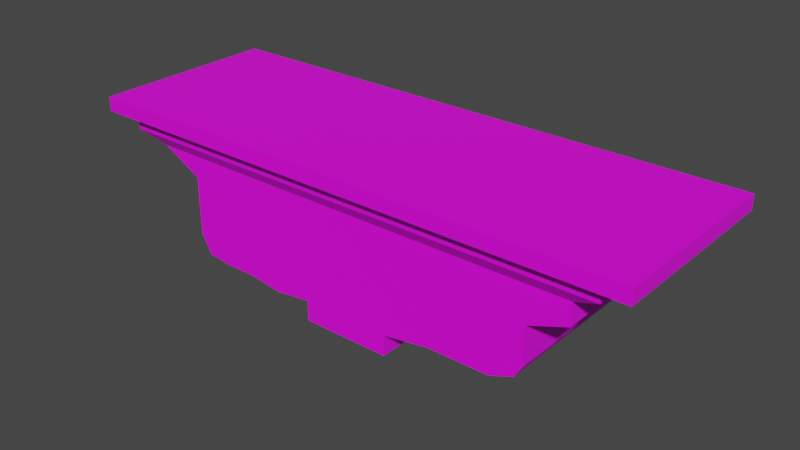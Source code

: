 # Source: Plataforma.blend  (saved by Blender 2.93.20; exported with 4.5.12 LTS)
import bpy
from mathutils import Matrix  # noqa: F401  (used for matrix-valued properties, if any)

bpy.ops.wm.read_factory_settings(use_empty=True)
scene = bpy.context.scene
scene.name = 'Scene'

# ---- collections
col_collection = bpy.data.collections.new('Collection'); scene.collection.children.link(col_collection)

# ---- images (referenced by path relative to the original .blend; pixels are not part of the script)
import os
ASSET_DIR = os.environ.get("B2B_ASSET_DIR", "")  # directory of the original .blend (textures are referenced by path, not embedded)
HERE = os.path.dirname(os.path.abspath(__file__))  # packed textures are extracted next to this script under _unpacked/

def load_image(name, relpath, width, height, colorspace="sRGB"):
    """Load a texture the original file referenced (path relative to the .blend, or extracted next to this script)."""
    p = next((c for c in (os.path.join(HERE, relpath), os.path.join(ASSET_DIR, relpath)) if relpath and os.path.exists(c)), "")
    if p:
        img = bpy.data.images.load(p, check_existing=True)
        img.name = name
    else:  # same state as the original file: an image datablock whose file is absent (Cycles renders it pink)
        img = bpy.data.images.new(name, width, height)
        img.source = "FILE"
        img.filepath = "//" + (relpath or name)
    img.colorspace_settings.name = colorspace
    return img
img_cube_png = load_image('Cube.png', 'Cube.png', 1024, 1024, 'sRGB')

# ---- materials (node trees are filled in below, after node groups)
mat_material_001 = bpy.data.materials.new('Material.001')
mat_material_001.use_transparent_shadow = False

# ---- material node trees
mat_material_001.use_nodes = True; mat_material_001.node_tree.nodes.clear()
_N = mat_material_001.node_tree.nodes; _L = mat_material_001.node_tree.links
n0 = _N.new('ShaderNodeBsdfPrincipled'); n0.name = 'Principled BSDF'; n0.location = (10, 300)
n0.distribution = 'GGX'
n0.subsurface_method = 'BURLEY'
n0.inputs[3].default_value = 1.45
n0.inputs[27].default_value = (0.0, 0.0, 0.0, 1.0)
n0.inputs[28].default_value = 1.0
n1 = _N.new('ShaderNodeOutputMaterial'); n1.name = 'Material Output'; n1.location = (300, 300)
n2 = _N.new('ShaderNodeTexImage'); n2.name = 'Image Texture'; n2.location = (-393, 241)
n2.image = img_cube_png
_L.new(n0.outputs[0], n1.inputs[0])
_L.new(n2.outputs[0], n0.inputs[0])
n1.is_active_output = True

# ---- world
world_world = bpy.data.worlds.new('World'); scene.world = world_world
world_world.use_nodes = True; world_world.node_tree.nodes.clear()
_N = world_world.node_tree.nodes; _L = world_world.node_tree.links
n0 = _N.new('ShaderNodeOutputWorld'); n0.name = 'World Output'; n0.location = (300, 300)
n1 = _N.new('ShaderNodeBackground'); n1.name = 'Background'; n1.location = (10, 300)
n1.inputs[0].default_value = (0.05088, 0.05088, 0.05088, 1.0)
_L.new(n1.outputs[0], n0.inputs[0])
n0.is_active_output = True
world_world.color = (0.05088, 0.05088, 0.05088)
world_world.use_sun_shadow = False
world_world.sun_shadow_jitter_overblur = 0.0

# ---- meshes
me_cube_001 = bpy.data.meshes.new('Cube.001')
me_cube_001.from_pydata([(-2.04, -0.8939, -0.8995), (-2.04, 0.8939, -0.8995), (2.104, -0.8971, -0.7291), (2.104, 0.8907, -0.7291), (1.822, 0.8939, -0.841), (1.453, 0.8939, -0.841), (1.084, 0.8939, -0.841), (0.53, 0.8939, -0.9314), (-0.53, 0.8939, -0.9314), (-0.9696, 0.8939, -0.9868), (-1.369, 0.8939, -0.9314), (-1.769, 0.8939, -0.9314), (-1.769, -0.8939, -0.9314), (-1.369, -0.8939, -0.9314), (-0.9696, -0.8939, -0.9868), (-0.53, -0.8939, -0.9314), (0.53, -0.8939, -0.9314), (1.084, -0.8939, -0.841), (1.453, -0.8939, -0.841), (1.822, -0.8939, -0.841), (-2.168, -0.8939, -0.676), (-2.168, -0.8939, -0.2293), (-2.168, -0.8939, 0.02615), (-2.65, -0.8939, 0.2816), (-2.964, -1.0, 0.4286), (-2.964, -1.0, 0.6036), (-2.964, 1.0, 0.6036), (-2.964, 1.0, 0.4286), (-2.65, 0.8939, 0.2816), (-2.168, 0.8939, 0.02615), (-2.168, 0.8939, -0.2293), (-2.168, 0.8939, -0.676), (2.964, 1.0, 0.6036), (2.964, 1.0, 0.4286), (2.65, 0.8939, 0.2816), (2.65, 0.8939, 0.02615), (2.191, 0.8939, -0.1389), (2.191, 0.8939, -0.5856), (2.964, -1.0, 0.6036), (2.964, -1.0, 0.4286), (2.65, -0.8939, 0.2816), (2.65, -0.8939, 0.02615), (2.191, -0.8939, -0.1389), (2.191, -0.8939, -0.5856), (2.372, -1.0, 0.6036), (2.372, -1.0, 0.4286), (2.12, -0.8939, 0.2816), (2.12, -0.8939, 0.02615), (1.822, -0.8939, -0.1389), (1.822, -0.8939, -0.5856), (1.779, -1.0, 0.6036), (1.779, -1.0, 0.4286), (1.59, -0.8939, 0.2816), (1.59, -0.8939, 0.02615), (1.453, -0.8939, -0.1389), (1.453, -0.8939, -0.5856), (1.186, -1.0, 0.6036), (1.186, -1.0, 0.4286), (1.06, -0.8939, 0.2816), (1.06, -0.8939, 0.02615), (1.084, -0.8939, -0.1389), (1.084, -0.8939, -0.5856), (0.5929, -1.0, 0.6036), (0.5929, -1.0, 0.4286), (0.53, -0.8939, 0.2816), (0.53, -0.8939, 0.02615), (0.53, -0.8939, -0.2293), (0.53, -0.8939, -0.676), (-4.257e-08, -1.0, 0.6036), (-2.554e-08, -1.0, 0.4286), (-5.772e-09, -0.8939, 0.2816), (9.451e-09, -0.8939, 0.02615), (2.467e-08, -0.8939, -0.2293), (3.99e-08, -0.8939, -0.676), (-0.5929, -1.0, 0.6036), (-0.5929, -1.0, 0.4286), (-0.53, -0.8939, 0.2816), (-0.53, -0.8939, 0.02615), (-0.53, -0.8939, -0.2293), (-0.53, -0.8939, -0.676), (-1.186, -1.0, 0.6036), (-1.186, -1.0, 0.4286), (-1.06, -0.8939, 0.2816), (-0.9696, -0.8939, 0.02615), (-0.9696, -0.8939, -0.2293), (-0.9696, -0.8939, -0.676), (-1.779, -1.0, 0.6036), (-1.779, -1.0, 0.4286), (-1.59, -0.8939, 0.2816), (-1.369, -0.8939, 0.02615), (-1.369, -0.8939, -0.2293), (-1.369, -0.8939, -0.676), (-2.372, -1.0, 0.6036), (-2.372, -1.0, 0.4286), (-2.12, -0.8939, 0.2816), (-1.769, -0.8939, 0.02615), (-1.769, -0.8939, -0.2293), (-1.769, -0.8939, -0.676), (-2.372, 1.0, 0.6036), (-2.372, 1.0, 0.4286), (-2.12, 0.8939, 0.2816), (-1.769, 0.8939, 0.02615), (-1.769, 0.8939, -0.2293), (-1.769, 0.8939, -0.676), (-1.779, 1.0, 0.6036), (-1.779, 1.0, 0.4286), (-1.59, 0.8939, 0.2816), (-1.369, 0.8939, 0.02615), (-1.369, 0.8939, -0.2293), (-1.369, 0.8939, -0.676), (-1.186, 1.0, 0.6036), (-1.186, 1.0, 0.4286), (-1.06, 0.8939, 0.2816), (-0.9696, 0.8939, 0.02615), (-0.9696, 0.8939, -0.2293), (-0.9696, 0.8939, -0.676), (-0.5929, 1.0, 0.6036), (-0.5929, 1.0, 0.4286), (-0.53, 0.8939, 0.2816), (-0.53, 0.8939, 0.02615), (-0.53, 0.8939, -0.2293), (-0.53, 0.8939, -0.676), (4.257e-08, 1.0, 0.6036), (2.554e-08, 1.0, 0.4286), (9.451e-09, 0.8939, 0.2816), (-5.772e-09, 0.8939, 0.02615), (-2.1e-08, 0.8939, -0.2293), (-3.622e-08, 0.8939, -0.676), (0.5929, 1.0, 0.6036), (0.5929, 1.0, 0.4286), (0.53, 0.8939, 0.2816), (0.53, 0.8939, 0.02615), (0.53, 0.8939, -0.2293), (0.53, 0.8939, -0.676), (1.186, 1.0, 0.6036), (1.186, 1.0, 0.4286), (1.06, 0.8939, 0.2816), (1.06, 0.8939, 0.02615), (1.084, 0.8939, -0.1389), (1.084, 0.8939, -0.5856), (1.779, 1.0, 0.6036), (1.779, 1.0, 0.4286), (1.59, 0.8939, 0.2816), (1.59, 0.8939, 0.02615), (1.453, 0.8939, -0.1389), (1.453, 0.8939, -0.5856), (2.372, 1.0, 0.6036), (2.372, 1.0, 0.4286), (2.12, 0.8939, 0.2816), (2.12, 0.8939, 0.02615), (1.822, 0.8939, -0.1389), (1.822, 0.8939, -0.5856), (-3.306, -1.115, 0.5905), (-3.306, -1.115, 0.7609), (-3.306, 1.115, 0.7609), (2.645, 1.115, 0.7609), (3.306, 1.115, 0.7609), (3.306, -1.115, 0.7609), (-2.645, -1.115, 0.7609), (-2.645, 1.115, 0.7609), (-1.984, 1.115, 0.7609), (-1.323, 1.115, 0.7609), (-0.6613, 1.115, 0.7609), (6.46e-08, 1.115, 0.7609), (0.6613, 1.115, 0.7609), (1.323, 1.115, 0.7609), (1.984, 1.115, 0.7609), (2.645, -1.115, 0.7609), (1.984, -1.115, 0.7609), (1.323, -1.115, 0.7609), (0.6613, -1.115, 0.7609), (-6.836e-08, -1.115, 0.7609), (-0.6613, -1.115, 0.7609), (-1.323, -1.115, 0.7609), (-1.984, -1.115, 0.7609), (-3.306, 1.115, 0.5905), (3.306, 1.115, 0.5905), (3.306, -1.115, 0.5905), (2.645, -1.115, 0.5905), (1.984, -1.115, 0.5905), (1.323, -1.115, 0.5905), (0.6613, -1.115, 0.5905), (-4.936e-08, -1.115, 0.5905), (-0.6613, -1.115, 0.5905), (-1.323, -1.115, 0.5905), (-1.984, -1.115, 0.5905), (-2.645, -1.115, 0.5905), (-2.645, 1.115, 0.5905), (-1.984, 1.115, 0.5905), (-1.323, 1.115, 0.5905), (-0.6613, 1.115, 0.5905), (4.561e-08, 1.115, 0.5905), (0.6613, 1.115, 0.5905), (1.323, 1.115, 0.5905), (1.984, 1.115, 0.5905), (2.645, 1.115, 0.5905), (0.53, 0.8939, -1.175), (-5.144e-08, 0.8939, -1.175), (-0.53, 0.8939, -1.175), (-0.53, -0.8939, -1.175), (5.512e-08, -0.8939, -1.175), (0.53, -0.8939, -1.175), (0.53, -0.8939, -0.9196), (3.99e-08, -0.8939, -0.9196), (-0.53, -0.8939, -0.9196), (-0.53, 0.8939, -0.9196), (-3.622e-08, 0.8939, -0.9196), (0.53, 0.8939, -0.9196)], [], [(4, 3, 2, 19), (128, 122, 191, 192), (38, 32, 176, 177), (62, 56, 180, 181), (92, 86, 185, 186), (1, 11, 12, 0), (11, 10, 13, 12), (10, 9, 14, 13), (9, 8, 15, 14), (127, 133, 207, 206), (73, 79, 204, 203), (7, 6, 17, 16), (6, 5, 18, 17), (5, 4, 19, 18), (122, 116, 190, 191), (32, 146, 195, 176), (56, 50, 179, 180), (86, 80, 184, 185), (116, 110, 189, 190), (26, 25, 152, 175), (146, 140, 194, 195), (50, 44, 178, 179), (80, 74, 183, 184), (110, 104, 188, 189), (140, 134, 193, 194), (44, 38, 177, 178), (74, 68, 182, 183), (104, 98, 187, 188), (134, 128, 192, 193), (25, 92, 186, 152), (68, 62, 181, 182), (98, 26, 175, 187), (5, 145, 151, 4), (145, 144, 150, 151), (144, 143, 149, 150), (143, 142, 148, 149), (142, 141, 147, 148), (141, 140, 146, 147), (6, 139, 145, 5), (139, 138, 144, 145), (138, 137, 143, 144), (137, 136, 142, 143), (136, 135, 141, 142), (135, 134, 140, 141), (7, 133, 139, 6), (133, 132, 138, 139), (132, 131, 137, 138), (131, 130, 136, 137), (130, 129, 135, 136), (129, 128, 134, 135), (15, 8, 198, 199), (127, 126, 132, 133), (126, 125, 131, 132), (125, 124, 130, 131), (124, 123, 129, 130), (123, 122, 128, 129), (121, 127, 206, 205), (121, 120, 126, 127), (120, 119, 125, 126), (119, 118, 124, 125), (118, 117, 123, 124), (117, 116, 122, 123), (9, 115, 121, 8), (115, 114, 120, 121), (114, 113, 119, 120), (113, 112, 118, 119), (112, 111, 117, 118), (111, 110, 116, 117), (10, 109, 115, 9), (109, 108, 114, 115), (108, 107, 113, 114), (107, 106, 112, 113), (106, 105, 111, 112), (105, 104, 110, 111), (11, 103, 109, 10), (103, 102, 108, 109), (102, 101, 107, 108), (101, 100, 106, 107), (100, 99, 105, 106), (99, 98, 104, 105), (1, 31, 103, 11), (31, 30, 102, 103), (30, 29, 101, 102), (29, 28, 100, 101), (28, 27, 99, 100), (27, 26, 98, 99), (13, 91, 97, 12), (91, 90, 96, 97), (90, 89, 95, 96), (89, 88, 94, 95), (88, 87, 93, 94), (87, 86, 92, 93), (14, 85, 91, 13), (85, 84, 90, 91), (84, 83, 89, 90), (83, 82, 88, 89), (82, 81, 87, 88), (81, 80, 86, 87), (15, 79, 85, 14), (79, 78, 84, 85), (78, 77, 83, 84), (77, 76, 82, 83), (76, 75, 81, 82), (75, 74, 80, 81), (133, 7, 196, 207), (73, 72, 78, 79), (72, 71, 77, 78), (71, 70, 76, 77), (70, 69, 75, 76), (69, 68, 74, 75), (67, 73, 203, 202), (67, 66, 72, 73), (66, 65, 71, 72), (65, 64, 70, 71), (64, 63, 69, 70), (63, 62, 68, 69), (17, 61, 67, 16), (61, 60, 66, 67), (60, 59, 65, 66), (59, 58, 64, 65), (58, 57, 63, 64), (57, 56, 62, 63), (18, 55, 61, 17), (55, 54, 60, 61), (54, 53, 59, 60), (53, 52, 58, 59), (52, 51, 57, 58), (51, 50, 56, 57), (19, 49, 55, 18), (49, 48, 54, 55), (48, 47, 53, 54), (47, 46, 52, 53), (46, 45, 51, 52), (45, 44, 50, 51), (2, 43, 49, 19), (43, 42, 48, 49), (42, 41, 47, 48), (41, 40, 46, 47), (40, 39, 45, 46), (39, 38, 44, 45), (12, 97, 20, 0), (97, 96, 21, 20), (96, 95, 22, 21), (95, 94, 23, 22), (94, 93, 24, 23), (93, 92, 25, 24), (3, 37, 43, 2), (37, 36, 42, 43), (36, 35, 41, 42), (35, 34, 40, 41), (34, 33, 39, 40), (33, 32, 38, 39), (4, 151, 37, 3), (151, 150, 36, 37), (150, 149, 35, 36), (149, 148, 34, 35), (148, 147, 33, 34), (147, 146, 32, 33), (0, 20, 31, 1), (20, 21, 30, 31), (21, 22, 29, 30), (22, 23, 28, 29), (23, 24, 27, 28), (24, 25, 26, 27), (152, 153, 154, 175), (195, 155, 156, 176), (176, 156, 157, 177), (186, 158, 153, 152), (159, 154, 153, 158), (156, 155, 167, 157), (155, 166, 168, 167), (166, 165, 169, 168), (165, 164, 170, 169), (164, 163, 171, 170), (163, 162, 172, 171), (162, 161, 173, 172), (161, 160, 174, 173), (160, 159, 158, 174), (177, 157, 167, 178), (178, 167, 168, 179), (179, 168, 169, 180), (180, 169, 170, 181), (181, 170, 171, 182), (182, 171, 172, 183), (183, 172, 173, 184), (184, 173, 174, 185), (185, 174, 158, 186), (175, 154, 159, 187), (187, 159, 160, 188), (188, 160, 161, 189), (189, 161, 162, 190), (190, 162, 163, 191), (191, 163, 164, 192), (192, 164, 165, 193), (193, 165, 166, 194), (194, 166, 155, 195), (198, 197, 200, 199), (197, 196, 201, 200), (197, 206, 207, 196), (198, 205, 206, 197), (200, 203, 204, 199), (201, 202, 203, 200), (79, 15, 199, 204), (8, 121, 205, 198), (7, 16, 201, 196), (16, 67, 202, 201)])
_uv = me_cube_001.uv_layers.new(name='UVMap')
_uv.uv.foreach_set('vector', [0.7671, 0.5762, 0.7445, 0.5759, 0.7445, 0.4334, 0.7671, 0.4336, 0.3465, 0.3109, 0.3465, 0.2636, 0.3557, 0.2636, 0.3557, 0.3163, 0.1871, 0.5, 0.3465, 0.5, 0.3557, 0.5272, 0.1779, 0.5272, 0.1871, 0.3109, 0.1871, 0.3582, 0.1779, 0.3691, 0.1779, 0.3163, 0.1871, 0.07454, 0.1871, 0.1218, 0.1779, 0.1054, 0.1779, 0.05272, 0.9906, 0.5759, 0.9689, 0.5759, 0.9689, 0.4334, 0.9906, 0.4334, 0.9689, 0.5759, 0.937, 0.5759, 0.937, 0.4334, 0.9689, 0.4334, 0.937, 0.5759, 0.9052, 0.5759, 0.9052, 0.4334, 0.937, 0.4334, 0.9052, 0.5759, 0.8701, 0.5759, 0.8701, 0.4334, 0.9052, 0.4334, 0.7899, 0.1872, 0.7899, 0.2294, 0.7704, 0.2294, 0.7704, 0.1872, 0.9244, 0.1872, 0.9244, 0.1449, 0.9438, 0.1449, 0.9438, 0.1872, 0.8701, 0.5762, 0.8259, 0.5762, 0.8259, 0.4336, 0.8701, 0.4336, 0.8259, 0.5762, 0.7965, 0.5762, 0.7965, 0.4336, 0.8259, 0.4336, 0.7965, 0.5762, 0.7671, 0.5762, 0.7671, 0.4336, 0.7965, 0.4336, 0.3465, 0.2636, 0.3465, 0.2164, 0.3557, 0.2109, 0.3557, 0.2636, 0.3465, 0.5, 0.3465, 0.4527, 0.3557, 0.4745, 0.3557, 0.5272, 0.1871, 0.3582, 0.1871, 0.4054, 0.1779, 0.4218, 0.1779, 0.3691, 0.1871, 0.1218, 0.1871, 0.1691, 0.1779, 0.1582, 0.1779, 0.1054, 0.3465, 0.2164, 0.3465, 0.1691, 0.3557, 0.1582, 0.3557, 0.2109, 0.3465, 0.02727, 0.1871, 0.02727, 0.1779, 0.0, 0.3557, 0.0, 0.3465, 0.4527, 0.3465, 0.4054, 0.3557, 0.4218, 0.3557, 0.4745, 0.1871, 0.4054, 0.1871, 0.4527, 0.1779, 0.4745, 0.1779, 0.4218, 0.1871, 0.1691, 0.1871, 0.2164, 0.1779, 0.2109, 0.1779, 0.1582, 0.3465, 0.1691, 0.3465, 0.1218, 0.3557, 0.1054, 0.3557, 0.1582, 0.3465, 0.4054, 0.3465, 0.3582, 0.3557, 0.3691, 0.3557, 0.4218, 0.1871, 0.4527, 0.1871, 0.5, 0.1779, 0.5272, 0.1779, 0.4745, 0.1871, 0.2164, 0.1871, 0.2636, 0.1779, 0.2636, 0.1779, 0.2109, 0.3465, 0.1218, 0.3465, 0.07454, 0.3557, 0.05272, 0.3557, 0.1054, 0.3465, 0.3582, 0.3465, 0.3109, 0.3557, 0.3163, 0.3557, 0.3691, 0.1871, 0.02727, 0.1871, 0.07454, 0.1779, 0.05272, 0.1779, 0.0, 0.1871, 0.2636, 0.1871, 0.3109, 0.1779, 0.3163, 0.1779, 0.2636, 0.3465, 0.07454, 0.3465, 0.02727, 0.3557, 0.0, 0.3557, 0.05272, 0.7767, 0.303, 0.7971, 0.303, 0.7971, 0.3324, 0.7767, 0.3324, 0.7971, 0.303, 0.8327, 0.303, 0.8327, 0.3324, 0.7971, 0.3324, 0.8327, 0.303, 0.8459, 0.3139, 0.8459, 0.3562, 0.8327, 0.3324, 0.4023, 0.3631, 0.4227, 0.3631, 0.4227, 0.4054, 0.4023, 0.4054, 0.4227, 0.3631, 0.4344, 0.3782, 0.4344, 0.4255, 0.4227, 0.4054, 0.4344, 0.3782, 0.4483, 0.3782, 0.4483, 0.4255, 0.4344, 0.4255, 0.7767, 0.2736, 0.7971, 0.2736, 0.7971, 0.303, 0.7767, 0.303, 0.7971, 0.2736, 0.8327, 0.2736, 0.8327, 0.303, 0.7971, 0.303, 0.8327, 0.2736, 0.8459, 0.2717, 0.8459, 0.3139, 0.8327, 0.303, 0.4023, 0.3209, 0.4227, 0.3209, 0.4227, 0.3631, 0.4023, 0.3631, 0.4227, 0.3209, 0.4344, 0.3309, 0.4344, 0.3782, 0.4227, 0.3631, 0.4344, 0.3309, 0.4483, 0.3309, 0.4483, 0.3782, 0.4344, 0.3782, 0.7695, 0.2294, 0.7899, 0.2294, 0.7971, 0.2736, 0.7767, 0.2736, 0.7899, 0.2294, 0.8255, 0.2294, 0.8327, 0.2736, 0.7971, 0.2736, 0.8255, 0.2294, 0.8459, 0.2294, 0.8459, 0.2717, 0.8327, 0.2736, 0.4023, 0.2786, 0.4227, 0.2786, 0.4227, 0.3209, 0.4023, 0.3209, 0.4227, 0.2786, 0.4344, 0.2836, 0.4344, 0.3309, 0.4227, 0.3209, 0.4344, 0.2836, 0.4483, 0.2836, 0.4483, 0.3309, 0.4344, 0.3309, 0.9835, 0.2528, 0.9835, 0.3954, 0.9642, 0.3954, 0.9642, 0.2528, 0.7899, 0.1872, 0.8255, 0.1872, 0.8255, 0.2294, 0.7899, 0.2294, 0.8255, 0.1872, 0.8459, 0.1872, 0.8459, 0.2294, 0.8255, 0.2294, 0.4023, 0.2364, 0.4227, 0.2364, 0.4227, 0.2786, 0.4023, 0.2786, 0.4227, 0.2364, 0.4344, 0.2364, 0.4344, 0.2836, 0.4227, 0.2786, 0.4344, 0.2364, 0.4483, 0.2364, 0.4483, 0.2836, 0.4344, 0.2836, 0.7899, 0.1449, 0.7899, 0.1872, 0.7704, 0.1872, 0.7704, 0.1449, 0.7899, 0.1449, 0.8255, 0.1449, 0.8255, 0.1872, 0.7899, 0.1872, 0.8255, 0.1449, 0.8459, 0.1449, 0.8459, 0.1872, 0.8255, 0.1872, 0.4023, 0.1941, 0.4227, 0.1941, 0.4227, 0.2364, 0.4023, 0.2364, 0.4227, 0.1941, 0.4344, 0.1891, 0.4344, 0.2364, 0.4227, 0.2364, 0.4344, 0.1891, 0.4483, 0.1891, 0.4483, 0.2364, 0.4344, 0.2364, 0.7651, 0.1098, 0.7899, 0.1098, 0.7899, 0.1449, 0.7695, 0.1449, 0.7899, 0.1098, 0.8255, 0.1098, 0.8255, 0.1449, 0.7899, 0.1449, 0.8255, 0.1098, 0.8459, 0.1098, 0.8459, 0.1449, 0.8255, 0.1449, 0.4023, 0.1591, 0.4227, 0.1519, 0.4227, 0.1941, 0.4023, 0.1941, 0.4227, 0.1519, 0.4344, 0.1418, 0.4344, 0.1891, 0.4227, 0.1941, 0.4344, 0.1418, 0.4483, 0.1418, 0.4483, 0.1891, 0.4344, 0.1891, 0.7695, 0.07799, 0.7899, 0.07799, 0.7899, 0.1098, 0.7651, 0.1098, 0.7899, 0.07799, 0.8255, 0.07799, 0.8255, 0.1098, 0.7899, 0.1098, 0.8255, 0.07799, 0.8459, 0.07799, 0.8459, 0.1098, 0.8255, 0.1098, 0.4023, 0.1272, 0.4227, 0.1096, 0.4227, 0.1519, 0.4023, 0.1591, 0.4227, 0.1096, 0.4344, 0.09455, 0.4344, 0.1418, 0.4227, 0.1519, 0.4344, 0.09455, 0.4483, 0.09455, 0.4483, 0.1418, 0.4344, 0.1418, 0.7695, 0.04614, 0.7899, 0.04614, 0.7899, 0.07799, 0.7695, 0.07799, 0.7899, 0.04614, 0.8255, 0.04614, 0.8255, 0.07799, 0.7899, 0.07799, 0.8255, 0.04614, 0.8459, 0.04614, 0.8459, 0.07799, 0.8255, 0.07799, 0.4023, 0.09535, 0.4227, 0.06733, 0.4227, 0.1096, 0.4023, 0.1272, 0.4227, 0.06733, 0.4344, 0.04727, 0.4344, 0.09455, 0.4227, 0.1096, 0.4344, 0.04727, 0.4483, 0.04727, 0.4483, 0.09455, 0.4344, 0.09455, 0.7721, 0.02445, 0.7899, 0.01428, 0.7899, 0.04614, 0.7695, 0.04614, 0.7899, 0.01428, 0.8255, 0.01428, 0.8255, 0.04614, 0.7899, 0.04614, 0.8255, 0.01428, 0.8459, 0.01428, 0.8459, 0.04614, 0.8255, 0.04614, 0.4023, 0.0635, 0.4227, 0.02507, 0.4227, 0.06733, 0.4023, 0.09535, 0.4227, 0.02507, 0.4344, 0.0, 0.4344, 0.04727, 0.4227, 0.06733, 0.4344, 0.0, 0.4483, 0.0, 0.4483, 0.04727, 0.4344, 0.04727, 0.9448, 0.07799, 0.9244, 0.07799, 0.9244, 0.04613, 0.9448, 0.04613, 0.9244, 0.07799, 0.8888, 0.07799, 0.8888, 0.04613, 0.9244, 0.04613, 0.8888, 0.07799, 0.8684, 0.07799, 0.8684, 0.04613, 0.8888, 0.04613, 0.4944, 0.1272, 0.474, 0.1096, 0.474, 0.06733, 0.4944, 0.09535, 0.474, 0.1096, 0.4623, 0.09455, 0.4623, 0.04727, 0.474, 0.06733, 0.4623, 0.09455, 0.4483, 0.09455, 0.4483, 0.04727, 0.4623, 0.04727, 0.9492, 0.1098, 0.9244, 0.1098, 0.9244, 0.07799, 0.9448, 0.07799, 0.9244, 0.1098, 0.8888, 0.1098, 0.8888, 0.07799, 0.9244, 0.07799, 0.8888, 0.1098, 0.8684, 0.1098, 0.8684, 0.07799, 0.8888, 0.07799, 0.4944, 0.1591, 0.474, 0.1518, 0.474, 0.1096, 0.4944, 0.1272, 0.474, 0.1518, 0.4623, 0.1418, 0.4623, 0.09455, 0.474, 0.1096, 0.4623, 0.1418, 0.4483, 0.1418, 0.4483, 0.09455, 0.4623, 0.09455, 0.9448, 0.1449, 0.9244, 0.1449, 0.9244, 0.1098, 0.9492, 0.1098, 0.9244, 0.1449, 0.8888, 0.1449, 0.8888, 0.1098, 0.9244, 0.1098, 0.8888, 0.1449, 0.8684, 0.1449, 0.8684, 0.1098, 0.8888, 0.1098, 0.4944, 0.1941, 0.474, 0.1941, 0.474, 0.1518, 0.4944, 0.1591, 0.474, 0.1941, 0.4623, 0.1891, 0.4623, 0.1418, 0.474, 0.1518, 0.4623, 0.1891, 0.4483, 0.1891, 0.4483, 0.1418, 0.4623, 0.1418, 0.8864, 0.4334, 0.8864, 0.4334, 0.8864, 0.4334, 0.8864, 0.4334, 0.9244, 0.1872, 0.8888, 0.1872, 0.8888, 0.1449, 0.9244, 0.1449, 0.8888, 0.1872, 0.8684, 0.1872, 0.8684, 0.1449, 0.8888, 0.1449, 0.4944, 0.2364, 0.474, 0.2364, 0.474, 0.1941, 0.4944, 0.1941, 0.474, 0.2364, 0.4623, 0.2364, 0.4623, 0.1891, 0.474, 0.1941, 0.4623, 0.2364, 0.4483, 0.2364, 0.4483, 0.1891, 0.4623, 0.1891, 0.9244, 0.2294, 0.9244, 0.1872, 0.9438, 0.1872, 0.9438, 0.2294, 0.9244, 0.2294, 0.8888, 0.2294, 0.8888, 0.1872, 0.9244, 0.1872, 0.8888, 0.2294, 0.8684, 0.2294, 0.8684, 0.1872, 0.8888, 0.1872, 0.4944, 0.2786, 0.474, 0.2786, 0.474, 0.2364, 0.4944, 0.2364, 0.474, 0.2786, 0.4623, 0.2836, 0.4623, 0.2364, 0.474, 0.2364, 0.4623, 0.2836, 0.4483, 0.2836, 0.4483, 0.2364, 0.4623, 0.2364, 0.9376, 0.2736, 0.9172, 0.2736, 0.9244, 0.2294, 0.9448, 0.2294, 0.9172, 0.2736, 0.8816, 0.2736, 0.8888, 0.2294, 0.9244, 0.2294, 0.8816, 0.2736, 0.8684, 0.2717, 0.8684, 0.2294, 0.8888, 0.2294, 0.4944, 0.3209, 0.474, 0.3209, 0.474, 0.2786, 0.4944, 0.2786, 0.474, 0.3209, 0.4623, 0.3309, 0.4623, 0.2836, 0.474, 0.2786, 0.4623, 0.3309, 0.4483, 0.3309, 0.4483, 0.2836, 0.4623, 0.2836, 0.9376, 0.303, 0.9172, 0.303, 0.9172, 0.2736, 0.9376, 0.2736, 0.9172, 0.303, 0.8816, 0.303, 0.8816, 0.2736, 0.9172, 0.2736, 0.8816, 0.303, 0.8684, 0.3139, 0.8684, 0.2717, 0.8816, 0.2736, 0.4944, 0.3631, 0.474, 0.3631, 0.474, 0.3209, 0.4944, 0.3209, 0.474, 0.3631, 0.4623, 0.3782, 0.4623, 0.3309, 0.474, 0.3209, 0.4623, 0.3782, 0.4483, 0.3782, 0.4483, 0.3309, 0.4623, 0.3309, 0.9376, 0.3324, 0.9172, 0.3324, 0.9172, 0.303, 0.9376, 0.303, 0.9172, 0.3324, 0.8816, 0.3324, 0.8816, 0.303, 0.9172, 0.303, 0.8816, 0.3324, 0.8684, 0.3562, 0.8684, 0.3139, 0.8816, 0.303, 0.4944, 0.4054, 0.474, 0.4054, 0.474, 0.3631, 0.4944, 0.3631, 0.474, 0.4054, 0.4623, 0.4255, 0.4623, 0.3782, 0.474, 0.3631, 0.4623, 0.4255, 0.4483, 0.4255, 0.4483, 0.3782, 0.4623, 0.3782, 0.9286, 0.3549, 0.9172, 0.3618, 0.9172, 0.3324, 0.9376, 0.3324, 0.9172, 0.3618, 0.8816, 0.3618, 0.8816, 0.3324, 0.9172, 0.3324, 0.8816, 0.3618, 0.8684, 0.3984, 0.8684, 0.3562, 0.8816, 0.3324, 0.4944, 0.4477, 0.474, 0.4477, 0.474, 0.4054, 0.4944, 0.4054, 0.474, 0.4477, 0.4623, 0.4727, 0.4623, 0.4255, 0.474, 0.4054, 0.4623, 0.4727, 0.4483, 0.4727, 0.4483, 0.4255, 0.4623, 0.4255, 0.9448, 0.04613, 0.9244, 0.04613, 0.9244, 0.01428, 0.9422, 0.02445, 0.9244, 0.04613, 0.8888, 0.04613, 0.8888, 0.01428, 0.9244, 0.01428, 0.8888, 0.04613, 0.8684, 0.04613, 0.8684, 0.01428, 0.8888, 0.01428, 0.4944, 0.09535, 0.474, 0.06733, 0.474, 0.02507, 0.4944, 0.0635, 0.474, 0.06733, 0.4623, 0.04727, 0.4623, 0.0, 0.474, 0.02507, 0.4623, 0.04727, 0.4483, 0.04727, 0.4483, 0.0, 0.4623, 0.0, 0.7136, 0.5964, 0.7256, 0.5962, 0.7256, 0.7387, 0.7136, 0.739, 0.7256, 0.5962, 0.7611, 0.5962, 0.7611, 0.7387, 0.7256, 0.7387, 0.7978, 0.7387, 0.7611, 0.7387, 0.7611, 0.5962, 0.7978, 0.5962, 0.5655, 0.1693, 0.5858, 0.1693, 0.5858, 0.3119, 0.5655, 0.3119, 0.5907, 0.1609, 0.5655, 0.1693, 0.5655, 0.009843, 0.5907, 0.0183, 0.3507, 0.6867, 0.3368, 0.6867, 0.3368, 0.5272, 0.3507, 0.5272, 0.7767, 0.3324, 0.7971, 0.3324, 0.7971, 0.3618, 0.7856, 0.3549, 0.7971, 0.3324, 0.8327, 0.3324, 0.8327, 0.3618, 0.7971, 0.3618, 0.8327, 0.3324, 0.8459, 0.3562, 0.8459, 0.3984, 0.8327, 0.3618, 0.4023, 0.4054, 0.4227, 0.4054, 0.4227, 0.4477, 0.4023, 0.4477, 0.4227, 0.4054, 0.4344, 0.4255, 0.4344, 0.4727, 0.4227, 0.4477, 0.4344, 0.4255, 0.4483, 0.4255, 0.4483, 0.4727, 0.4344, 0.4727, 0.9914, 0.7338, 0.9727, 0.7338, 0.9727, 0.5912, 0.9914, 0.5912, 0.9727, 0.7338, 0.9372, 0.7338, 0.9372, 0.5912, 0.9727, 0.5912, 0.9372, 0.7338, 0.9169, 0.7338, 0.9169, 0.5912, 0.9372, 0.5912, 0.6306, 0.6188, 0.5923, 0.6188, 0.5923, 0.4763, 0.6306, 0.4763, 0.5923, 0.6188, 0.5673, 0.6273, 0.5673, 0.4678, 0.5923, 0.4763, 0.6046, 0.1693, 0.5907, 0.1693, 0.5907, 0.009843, 0.6046, 0.009843, 0.5994, 0.3472, 0.5858, 0.3472, 0.5858, 0.1693, 0.5994, 0.1693, 0.6441, 0.9424, 0.6577, 0.9424, 0.6577, 0.9951, 0.6441, 0.9951, 0.6129, 0.3472, 0.5994, 0.3472, 0.5994, 0.1693, 0.6129, 0.1693, 0.6306, 0.9424, 0.6441, 0.9424, 0.6441, 0.9951, 0.6306, 0.9951, 0.0, 0.05273, 0.0, 0.0, 0.1779, 0.0, 0.1779, 0.05273, 0.0, 0.5273, 0.0, 0.4745, 0.1779, 0.4745, 0.1779, 0.5273, 0.0, 0.4745, 0.0, 0.4218, 0.1779, 0.4218, 0.1779, 0.4745, 0.0, 0.4218, 0.0, 0.3691, 0.1779, 0.3691, 0.1779, 0.4218, 0.0, 0.3691, 0.0, 0.3164, 0.1779, 0.3164, 0.1779, 0.3691, 0.0, 0.3164, 0.0, 0.2636, 0.1779, 0.2636, 0.1779, 0.3164, 0.0, 0.2636, 0.0, 0.2109, 0.1779, 0.2109, 0.1779, 0.2636, 0.0, 0.2109, 0.0, 0.1582, 0.1779, 0.1582, 0.1779, 0.2109, 0.0, 0.1582, 0.0, 0.1055, 0.1779, 0.1055, 0.1779, 0.1582, 0.0, 0.1055, 0.0, 0.05273, 0.1779, 0.05273, 0.1779, 0.1055, 0.6306, 0.4678, 0.6441, 0.4678, 0.6441, 0.5205, 0.6306, 0.5205, 0.6306, 0.5205, 0.6441, 0.5205, 0.6441, 0.5733, 0.6306, 0.5733, 0.6306, 0.5733, 0.6441, 0.5733, 0.6441, 0.626, 0.6306, 0.626, 0.6306, 0.626, 0.6441, 0.626, 0.6441, 0.6787, 0.6306, 0.6787, 0.6306, 0.6787, 0.6441, 0.6787, 0.6441, 0.7314, 0.6306, 0.7314, 0.6306, 0.7314, 0.6441, 0.7314, 0.6441, 0.7842, 0.6306, 0.7842, 0.6306, 0.7842, 0.6441, 0.7842, 0.6441, 0.8369, 0.6306, 0.8369, 0.6306, 0.8369, 0.6441, 0.8369, 0.6441, 0.8896, 0.6306, 0.8896, 0.6306, 0.8896, 0.6441, 0.8896, 0.6441, 0.9424, 0.6306, 0.9424, 0.6441, 0.4678, 0.6577, 0.4678, 0.6577, 0.5205, 0.6441, 0.5205, 0.6441, 0.5205, 0.6577, 0.5205, 0.6577, 0.5733, 0.6441, 0.5733, 0.6441, 0.5733, 0.6577, 0.5733, 0.6577, 0.626, 0.6441, 0.626, 0.6441, 0.626, 0.6577, 0.626, 0.6577, 0.6787, 0.6441, 0.6787, 0.6441, 0.6787, 0.6577, 0.6787, 0.6577, 0.7314, 0.6441, 0.7314, 0.6441, 0.7314, 0.6577, 0.7314, 0.6577, 0.7842, 0.6441, 0.7842, 0.6441, 0.7842, 0.6577, 0.7842, 0.6577, 0.8369, 0.6441, 0.8369, 0.6441, 0.8369, 0.6577, 0.8369, 0.6577, 0.8896, 0.6441, 0.8896, 0.6441, 0.8896, 0.6577, 0.8896, 0.6577, 0.9424, 0.6441, 0.9424, 0.8324, 0.5912, 0.8747, 0.5912, 0.8747, 0.7338, 0.8324, 0.7338, 0.8747, 0.5912, 0.9169, 0.5912, 0.9169, 0.7338, 0.8747, 0.7338, 0.7501, 0.1872, 0.7704, 0.1872, 0.7704, 0.2294, 0.7501, 0.2294, 0.7501, 0.1449, 0.7704, 0.1449, 0.7704, 0.1872, 0.7501, 0.1872, 0.9642, 0.1872, 0.9438, 0.1872, 0.9438, 0.1449, 0.9642, 0.1449, 0.9642, 0.2294, 0.9438, 0.2294, 0.9438, 0.1872, 0.9642, 0.1872, 0.8864, 0.4334, 0.8864, 0.4334, 0.8864, 0.4334, 0.8864, 0.4334, 0.8864, 0.4334, 0.8864, 0.4334, 0.8864, 0.4334, 0.8864, 0.4334, 0.8172, 0.5962, 0.8172, 0.7387, 0.7978, 0.7387, 0.7978, 0.5962, 0.8864, 0.4334, 0.8864, 0.4334, 0.8864, 0.4334, 0.8864, 0.4334])
me_cube_001.materials.append(mat_material_001)
me_cube_001.use_remesh_fix_poles = True
me_cube_001.use_remesh_preserve_attributes = False
me_cube_001.update()

# ---- objects
ob_cube = bpy.data.objects.new('Cube', me_cube_001)

# ---- transforms, parenting, visibility, modifiers, constraints
ob_cube.location = (0.0, 0.0, 0.0)

# ---- collection membership
col_collection.objects.link(ob_cube)

# ---- scene / render settings (as saved in the file)
scene.frame_start = 1; scene.frame_end = 250; scene.frame_set(0)
scene.render.engine = 'BLENDER_EEVEE_NEXT'
scene.cycles.use_denoising = False
scene.cycles.samples = 128
scene.cycles.sampling_pattern = 'TABULATED_SOBOL'
scene.cycles.use_adaptive_sampling = False
scene.cycles.use_light_tree = False
scene.view_settings.view_transform = 'Filmic'
bpy.context.view_layer.update()

# ---- added for rendering (the .blend has no active camera and no usable light): camera, sun
cam_auto = bpy.data.cameras.new('AutoCamera')
cam_auto.lens = 50.0
cam_auto.sensor_width = 36.0
cam_auto.clip_end = 1000.0
ob_auto_camera = bpy.data.objects.new('AutoCamera', cam_auto)
scene.collection.objects.link(ob_auto_camera)
ob_auto_camera.location = (6.70081, -8.04097, 5.1536)
ob_auto_camera.rotation_euler = (1.09748, -7.21219e-08, 0.694738)
scene.camera = ob_auto_camera
light_auto_sun = bpy.data.lights.new('AutoSun', 'SUN')
light_auto_sun.energy = 3.0
light_auto_sun.angle = 0.0523599
ob_auto_sun = bpy.data.objects.new('AutoSun', light_auto_sun)
scene.collection.objects.link(ob_auto_sun)
ob_auto_sun.rotation_euler = (0.872665, 0.174533, 0.523599)
bpy.context.view_layer.update()
